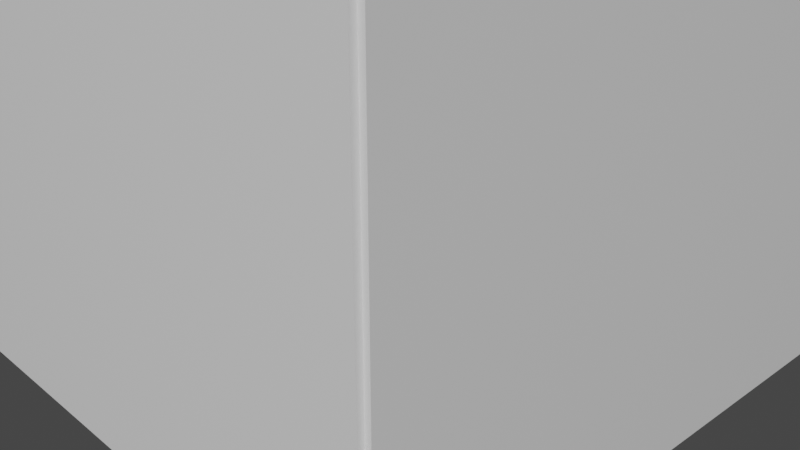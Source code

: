 # Source: untitled.blend  (saved by Blender 2.92.15; exported with 4.5.12 LTS)
import bpy
from mathutils import Matrix  # noqa: F401  (used for matrix-valued properties, if any)

bpy.ops.wm.read_factory_settings(use_empty=True)
scene = bpy.context.scene
scene.name = 'Scene'

# ---- collections
col_collection = bpy.data.collections.new('Collection'); scene.collection.children.link(col_collection)

# ---- materials (node trees are filled in below, after node groups)
mat_material = bpy.data.materials.new('Material')
mat_material.alpha_threshold = 0.0
mat_material.use_transparent_shadow = False
mat_material.line_color = (0.0, 0.0, 0.0, 1.0)

# ---- material node trees
mat_material.use_nodes = True; mat_material.node_tree.nodes.clear()
_N = mat_material.node_tree.nodes; _L = mat_material.node_tree.links
n0 = _N.new('ShaderNodeOutputMaterial'); n0.name = 'Material Output'; n0.location = (300, 300)
n1 = _N.new('ShaderNodeBsdfPrincipled'); n1.name = 'Principled BSDF'; n1.location = (10, 300)
n1.distribution = 'GGX'
n1.subsurface_method = 'BURLEY'
n1.inputs[2].default_value = 0.4
n1.inputs[3].default_value = 1.45
n1.inputs[27].default_value = (0.0, 0.0, 0.0, 1.0)
n1.inputs[28].default_value = 1.0
_L.new(n1.outputs[0], n0.inputs[0])
n0.is_active_output = True

# ---- world
world_world = bpy.data.worlds.new('World'); scene.world = world_world
world_world.use_nodes = True; world_world.node_tree.nodes.clear()
_N = world_world.node_tree.nodes; _L = world_world.node_tree.links
n0 = _N.new('ShaderNodeOutputWorld'); n0.name = 'World Output'; n0.location = (300, 300)
n1 = _N.new('ShaderNodeBackground'); n1.name = 'Background'; n1.location = (10, 300)
n1.inputs[0].default_value = (0.05088, 0.05088, 0.05088, 1.0)
_L.new(n1.outputs[0], n0.inputs[0])
n0.is_active_output = True
world_world.color = (0.05088, 0.05088, 0.05088)
world_world.use_sun_shadow = False
world_world.sun_shadow_jitter_overblur = 0.0

# ---- cameras
cam_camera = bpy.data.cameras.new('Camera')
cam_camera.clip_end = 100.0
cam_camera.ortho_scale = 7.314

# ---- meshes
me_cube = bpy.data.meshes.new('Cube')
me_cube.from_pydata([(1.0, 1.0, 1.0), (1.0, 1.0, -1.0), (1.0, -1.0, 1.0), (1.0, -1.0, -1.0), (-1.0, 1.0, 1.0), (-1.0, 1.0, -1.0), (-1.0, -1.0, 1.0), (-1.0, -1.0, -1.0)], [], [(0, 4, 6, 2), (3, 2, 6, 7), (7, 6, 4, 5), (5, 1, 3, 7), (1, 0, 2, 3), (5, 4, 0, 1)])
_uv = me_cube.uv_layers.new(name='UVMap')
_uv.uv.foreach_set('vector', [0.625, 0.5, 0.875, 0.5, 0.875, 0.75, 0.625, 0.75, 0.375, 0.75, 0.625, 0.75, 0.625, 1.0, 0.375, 1.0, 0.375, 0.0, 0.625, 0.0, 0.625, 0.25, 0.375, 0.25, 0.125, 0.5, 0.375, 0.5, 0.375, 0.75, 0.125, 0.75, 0.375, 0.5, 0.625, 0.5, 0.625, 0.75, 0.375, 0.75, 0.375, 0.25, 0.625, 0.25, 0.625, 0.5, 0.375, 0.5])
me_cube.materials.append(mat_material)
me_cube.use_remesh_preserve_volume = False
me_cube.use_remesh_preserve_attributes = False
me_cube.use_mirror_vertex_groups = False
me_cube.update()
me_cube_001 = bpy.data.meshes.new('Cube.001')
me_cube_001.from_pydata([(-1.0, -1.0, -1.0), (-1.0, -1.0, 1.0), (-1.0, 1.0, -1.0), (-1.0, 1.0, 1.0), (1.0, -1.0, -1.0), (1.0, -1.0, 1.0), (1.0, 1.0, -1.0), (1.0, 1.0, 1.0)], [], [(0, 1, 3, 2), (2, 3, 7, 6), (6, 7, 5, 4), (4, 5, 1, 0), (2, 6, 4, 0), (7, 3, 1, 5)])
_uv = me_cube_001.uv_layers.new(name='UVMap')
_uv.uv.foreach_set('vector', [0.375, 0.0, 0.625, 0.0, 0.625, 0.25, 0.375, 0.25, 0.375, 0.25, 0.625, 0.25, 0.625, 0.5, 0.375, 0.5, 0.375, 0.5, 0.625, 0.5, 0.625, 0.75, 0.375, 0.75, 0.375, 0.75, 0.625, 0.75, 0.625, 1.0, 0.375, 1.0, 0.125, 0.5, 0.375, 0.5, 0.375, 0.75, 0.125, 0.75, 0.625, 0.5, 0.875, 0.5, 0.875, 0.75, 0.625, 0.75])
me_cube_001.materials.append(mat_material)
me_cube_001.use_remesh_fix_poles = True
me_cube_001.use_remesh_preserve_attributes = False
me_cube_001.use_mirror_vertex_groups = False
me_cube_001.update()
me_cube_002 = bpy.data.meshes.new('Cube.002')
me_cube_002.from_pydata([(-1.0, -1.0, -1.0), (-1.0, -1.0, 1.0), (-1.0, 1.0, -1.0), (-1.0, 1.0, 1.0), (1.0, -1.0, -1.0), (1.0, -1.0, 1.0), (1.0, 1.0, -1.0), (1.0, 1.0, 1.0)], [], [(0, 1, 3, 2), (2, 3, 7, 6), (6, 7, 5, 4), (4, 5, 1, 0), (2, 6, 4, 0), (7, 3, 1, 5)])
_uv = me_cube_002.uv_layers.new(name='UVMap')
_uv.uv.foreach_set('vector', [0.375, 0.0, 0.625, 0.0, 0.625, 0.25, 0.375, 0.25, 0.375, 0.25, 0.625, 0.25, 0.625, 0.5, 0.375, 0.5, 0.375, 0.5, 0.625, 0.5, 0.625, 0.75, 0.375, 0.75, 0.375, 0.75, 0.625, 0.75, 0.625, 1.0, 0.375, 1.0, 0.125, 0.5, 0.375, 0.5, 0.375, 0.75, 0.125, 0.75, 0.625, 0.5, 0.875, 0.5, 0.875, 0.75, 0.625, 0.75])
me_cube_002.materials.append(mat_material)
me_cube_002.use_remesh_fix_poles = True
me_cube_002.use_remesh_preserve_attributes = False
me_cube_002.use_mirror_vertex_groups = False
me_cube_002.update()
me_cube_003 = bpy.data.meshes.new('Cube.003')
me_cube_003.from_pydata([(-1.0, -1.0, -1.0), (-1.0, -1.0, 1.0), (-1.0, 1.0, -1.0), (-1.0, 1.0, 1.0), (1.0, -1.0, -1.0), (1.0, -1.0, 1.0), (1.0, 1.0, -1.0), (1.0, 1.0, 1.0)], [], [(0, 1, 3, 2), (2, 3, 7, 6), (6, 7, 5, 4), (4, 5, 1, 0), (2, 6, 4, 0), (7, 3, 1, 5)])
_uv = me_cube_003.uv_layers.new(name='UVMap')
_uv.uv.foreach_set('vector', [0.375, 0.0, 0.625, 0.0, 0.625, 0.25, 0.375, 0.25, 0.375, 0.25, 0.625, 0.25, 0.625, 0.5, 0.375, 0.5, 0.375, 0.5, 0.625, 0.5, 0.625, 0.75, 0.375, 0.75, 0.375, 0.75, 0.625, 0.75, 0.625, 1.0, 0.375, 1.0, 0.125, 0.5, 0.375, 0.5, 0.375, 0.75, 0.125, 0.75, 0.625, 0.5, 0.875, 0.5, 0.875, 0.75, 0.625, 0.75])
me_cube_003.materials.append(mat_material)
me_cube_003.use_remesh_fix_poles = True
me_cube_003.use_remesh_preserve_attributes = False
me_cube_003.use_mirror_vertex_groups = False
me_cube_003.update()
me_cube_004 = bpy.data.meshes.new('Cube.004')
me_cube_004.from_pydata([(-1.0, -1.0, -1.0), (-1.0, -1.0, 1.0), (-1.0, 1.0, -1.0), (-1.0, 1.0, 1.0), (1.0, -1.0, -1.0), (1.0, -1.0, 1.0), (1.0, 1.0, -1.0), (1.0, 1.0, 1.0)], [], [(0, 1, 3, 2), (2, 3, 7, 6), (6, 7, 5, 4), (4, 5, 1, 0), (2, 6, 4, 0), (7, 3, 1, 5)])
_uv = me_cube_004.uv_layers.new(name='UVMap')
_uv.uv.foreach_set('vector', [0.375, 0.0, 0.625, 0.0, 0.625, 0.25, 0.375, 0.25, 0.375, 0.25, 0.625, 0.25, 0.625, 0.5, 0.375, 0.5, 0.375, 0.5, 0.625, 0.5, 0.625, 0.75, 0.375, 0.75, 0.375, 0.75, 0.625, 0.75, 0.625, 1.0, 0.375, 1.0, 0.125, 0.5, 0.375, 0.5, 0.375, 0.75, 0.125, 0.75, 0.625, 0.5, 0.875, 0.5, 0.875, 0.75, 0.625, 0.75])
me_cube_004.materials.append(mat_material)
me_cube_004.use_remesh_fix_poles = True
me_cube_004.use_remesh_preserve_attributes = False
me_cube_004.use_mirror_vertex_groups = False
me_cube_004.update()

# ---- objects
ob_floor = bpy.data.objects.new('Floor', me_cube)
ob_camera = bpy.data.objects.new('Camera', cam_camera)
ob_nwall = bpy.data.objects.new('NWall', me_cube_001)
ob_swall = bpy.data.objects.new('SWall', me_cube_002)
ob_wwall = bpy.data.objects.new('WWall', me_cube_003)
ob_ewall = bpy.data.objects.new('EWall', me_cube_004)

# ---- transforms, parenting, visibility, modifiers, constraints
ob_floor.location = (0.0, 0.0, 0.0)
ob_floor.scale = (4.0, 4.0, 0.05)
ob_floor.lock_rotations_4d = False
ob_floor.empty_display_type = 'ARROWS'
ob_floor.lineart.crease_threshold = 0.0
ob_camera.location = (7.359, -6.926, 4.958)
ob_camera.rotation_euler = (1.109, 0.0, 0.8149)
ob_camera.lock_rotations_4d = False
ob_camera.empty_display_type = 'ARROWS'
ob_camera.color = (0.0, 0.0, 0.0, 0.0)
ob_camera.display_type = 'WIRE'
ob_camera.lineart.crease_threshold = 0.0
ob_nwall.location = (4.0, 0.0, 3.0)
ob_nwall.scale = (0.05, 4.0, 3.0)
ob_nwall.lineart.crease_threshold = 0.0
ob_swall.location = (-4.0, 0.0, 3.0)
ob_swall.scale = (0.05, 4.0, 3.0)
ob_swall.lineart.crease_threshold = 0.0
ob_wwall.location = (0.0, 4.0, 3.0)
ob_wwall.rotation_euler = (0.0, -0.0, 1.571)
ob_wwall.scale = (0.05, 4.0, 3.0)
ob_wwall.lineart.crease_threshold = 0.0
ob_ewall.location = (0.0, -4.0, 3.0)
ob_ewall.rotation_euler = (0.0, -0.0, 1.571)
ob_ewall.scale = (0.05, 4.0, 3.0)
ob_ewall.lineart.crease_threshold = 0.0

# ---- collection membership
col_collection.objects.link(ob_floor)
col_collection.objects.link(ob_camera)
col_collection.objects.link(ob_nwall)
col_collection.objects.link(ob_swall)
col_collection.objects.link(ob_wwall)
col_collection.objects.link(ob_ewall)

# ---- scene / render settings (as saved in the file)
scene.camera = ob_camera
scene.frame_start = 1; scene.frame_end = 250; scene.frame_set(1)
scene.render.engine = 'BLENDER_EEVEE_NEXT'
scene.cycles.use_denoising = False
scene.cycles.samples = 128
scene.cycles.sampling_pattern = 'TABULATED_SOBOL'
scene.cycles.use_adaptive_sampling = False
scene.cycles.use_light_tree = False
scene.view_settings.view_transform = 'Filmic'
bpy.context.view_layer.update()

# ---- added for rendering (the .blend has no usable light): sun
light_auto_sun = bpy.data.lights.new('AutoSun', 'SUN')
light_auto_sun.energy = 3.0
light_auto_sun.angle = 0.0523599
ob_auto_sun = bpy.data.objects.new('AutoSun', light_auto_sun)
scene.collection.objects.link(ob_auto_sun)
ob_auto_sun.rotation_euler = (0.872665, 0.174533, 0.523599)
bpy.context.view_layer.update()
